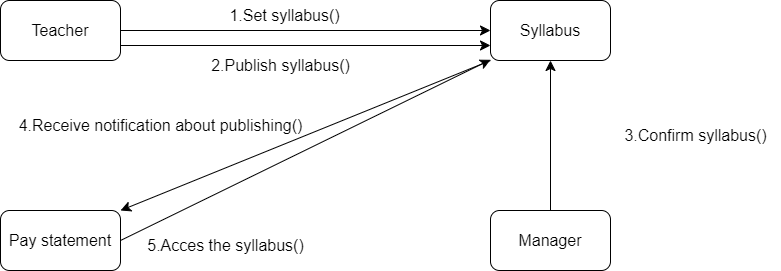

The diagram above was exported from draw.io. Its source (the exported page's mxGraphModel, read from the mxfile embedded in the PNG):
<mxGraphModel dx="689" dy="601" grid="1" gridSize="10" guides="1" tooltips="1" connect="1" arrows="1" fold="1" page="1" pageScale="1" pageWidth="850" pageHeight="1100" math="0" shadow="0">
  <root>
    <mxCell id="0" />
    <mxCell id="1" parent="0" />
    <mxCell id="f-5zWpxjOfdwlplLHFxa-27" style="edgeStyle=none;curved=1;rounded=0;orthogonalLoop=1;jettySize=auto;html=1;exitX=1;exitY=0.75;exitDx=0;exitDy=0;entryX=0;entryY=0.75;entryDx=0;entryDy=0;fontSize=12;startSize=8;endSize=8;" edge="1" parent="1" source="f-5zWpxjOfdwlplLHFxa-2" target="f-5zWpxjOfdwlplLHFxa-3">
      <mxGeometry relative="1" as="geometry" />
    </mxCell>
    <mxCell id="f-5zWpxjOfdwlplLHFxa-2" value="Teacher" style="rounded=1;whiteSpace=wrap;html=1;fontSize=16;" vertex="1" parent="1">
      <mxGeometry x="110" y="130" width="120" height="60" as="geometry" />
    </mxCell>
    <mxCell id="f-5zWpxjOfdwlplLHFxa-30" style="edgeStyle=none;curved=1;rounded=0;orthogonalLoop=1;jettySize=auto;html=1;exitX=0;exitY=1;exitDx=0;exitDy=0;entryX=1;entryY=0;entryDx=0;entryDy=0;fontSize=12;startSize=8;endSize=8;" edge="1" parent="1" source="f-5zWpxjOfdwlplLHFxa-3" target="f-5zWpxjOfdwlplLHFxa-5">
      <mxGeometry relative="1" as="geometry" />
    </mxCell>
    <mxCell id="f-5zWpxjOfdwlplLHFxa-3" value="Syllabus" style="rounded=1;whiteSpace=wrap;html=1;fontSize=16;" vertex="1" parent="1">
      <mxGeometry x="600" y="130" width="120" height="60" as="geometry" />
    </mxCell>
    <mxCell id="f-5zWpxjOfdwlplLHFxa-29" style="edgeStyle=none;curved=1;rounded=0;orthogonalLoop=1;jettySize=auto;html=1;exitX=0.5;exitY=0;exitDx=0;exitDy=0;entryX=0.5;entryY=1;entryDx=0;entryDy=0;fontSize=12;startSize=8;endSize=8;" edge="1" parent="1" source="f-5zWpxjOfdwlplLHFxa-4" target="f-5zWpxjOfdwlplLHFxa-3">
      <mxGeometry relative="1" as="geometry" />
    </mxCell>
    <mxCell id="f-5zWpxjOfdwlplLHFxa-4" value="Manager" style="rounded=1;whiteSpace=wrap;html=1;fontSize=16;" vertex="1" parent="1">
      <mxGeometry x="600" y="340" width="120" height="60" as="geometry" />
    </mxCell>
    <mxCell id="f-5zWpxjOfdwlplLHFxa-32" style="edgeStyle=none;curved=1;rounded=0;orthogonalLoop=1;jettySize=auto;html=1;exitX=1;exitY=0.5;exitDx=0;exitDy=0;fontSize=12;startSize=8;endSize=8;" edge="1" parent="1" source="f-5zWpxjOfdwlplLHFxa-5" target="f-5zWpxjOfdwlplLHFxa-3">
      <mxGeometry relative="1" as="geometry" />
    </mxCell>
    <mxCell id="f-5zWpxjOfdwlplLHFxa-5" value="Pay statement" style="rounded=1;whiteSpace=wrap;html=1;fontSize=16;" vertex="1" parent="1">
      <mxGeometry x="110" y="340" width="120" height="60" as="geometry" />
    </mxCell>
    <mxCell id="f-5zWpxjOfdwlplLHFxa-8" value="" style="endArrow=classic;html=1;rounded=0;fontSize=12;startSize=8;endSize=8;curved=1;exitX=1;exitY=0.5;exitDx=0;exitDy=0;entryX=0;entryY=0.5;entryDx=0;entryDy=0;" edge="1" parent="1" source="f-5zWpxjOfdwlplLHFxa-2" target="f-5zWpxjOfdwlplLHFxa-3">
      <mxGeometry width="50" height="50" relative="1" as="geometry">
        <mxPoint x="300" y="180" as="sourcePoint" />
        <mxPoint x="350" y="130" as="targetPoint" />
      </mxGeometry>
    </mxCell>
    <mxCell id="f-5zWpxjOfdwlplLHFxa-15" value="3.Confirm syllabus()" style="text;html=1;align=center;verticalAlign=middle;resizable=0;points=[];autosize=1;strokeColor=none;fillColor=none;fontSize=16;rotation=0;" vertex="1" parent="1">
      <mxGeometry x="720" y="250" width="170" height="30" as="geometry" />
    </mxCell>
    <mxCell id="f-5zWpxjOfdwlplLHFxa-17" value="1.Set syllabus()" style="text;html=1;align=center;verticalAlign=middle;resizable=0;points=[];autosize=1;strokeColor=none;fillColor=none;fontSize=16;" vertex="1" parent="1">
      <mxGeometry x="329" y="130" width="130" height="30" as="geometry" />
    </mxCell>
    <mxCell id="f-5zWpxjOfdwlplLHFxa-28" value="2.Publish syllabus()" style="text;html=1;align=center;verticalAlign=middle;resizable=0;points=[];autosize=1;strokeColor=none;fillColor=none;fontSize=16;" vertex="1" parent="1">
      <mxGeometry x="310" y="180" width="160" height="30" as="geometry" />
    </mxCell>
    <mxCell id="f-5zWpxjOfdwlplLHFxa-31" value="4.Receive notification about publishing()" style="text;html=1;align=center;verticalAlign=middle;resizable=0;points=[];autosize=1;strokeColor=none;fillColor=none;fontSize=16;" vertex="1" parent="1">
      <mxGeometry x="115" y="240" width="310" height="30" as="geometry" />
    </mxCell>
    <mxCell id="f-5zWpxjOfdwlplLHFxa-33" value="5.Acces the syllabus()" style="text;html=1;align=center;verticalAlign=middle;resizable=0;points=[];autosize=1;strokeColor=none;fillColor=none;fontSize=16;" vertex="1" parent="1">
      <mxGeometry x="245" y="360" width="180" height="30" as="geometry" />
    </mxCell>
  </root>
</mxGraphModel>